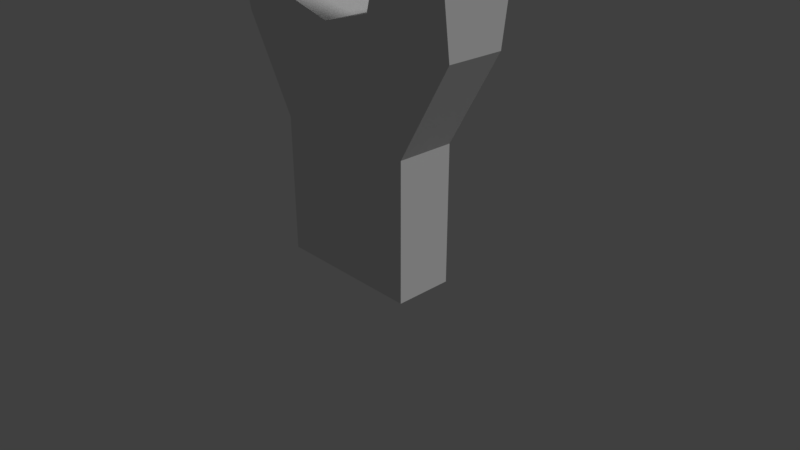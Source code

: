 # Source: taser1.blend  (saved by Blender 2.79.0; exported with 4.5.12 LTS)
import bpy
from mathutils import Matrix  # noqa: F401  (used for matrix-valued properties, if any)

bpy.ops.wm.read_factory_settings(use_empty=True)
scene = bpy.context.scene
scene.name = 'Scene'

# ---- collections
col_collection_1 = bpy.data.collections.new('Collection 1'); scene.collection.children.link(col_collection_1)

# ---- materials (node trees are filled in below, after node groups)
mat_taserbody = bpy.data.materials.new('TaserBody')
mat_taserbody.alpha_threshold = 0.0
mat_taserbody.use_transparent_shadow = False
mat_taserbody.roughness = 0.5
mat_taserbody.specular_intensity = 0.8408
mat_metalplaceholder = bpy.data.materials.new('MetalPlaceholder')
mat_metalplaceholder.alpha_threshold = 0.0
mat_metalplaceholder.use_transparent_shadow = False
mat_metalplaceholder.roughness = 0.5
mat_metalplaceholder.specular_intensity = 1.0

# ---- material node trees

# ---- world
world_world = bpy.data.worlds.new('World'); scene.world = world_world
world_world.color = (0.05088, 0.05088, 0.05088)
world_world.use_sun_shadow = False
world_world.sun_shadow_jitter_overblur = 0.0
world_world.cycles.sampling_method = 'MANUAL'

# ---- cameras
cam_camera = bpy.data.cameras.new('Camera')
cam_camera.clip_end = 100.0
cam_camera.lens = 35.0
cam_camera.sensor_width = 32.0
cam_camera.sensor_height = 18.0
cam_camera.ortho_scale = 7.314
cam_camera.dof.focus_distance = 0.0
cam_camera.dof.aperture_fstop = 128.0

# ---- lights
light_lamp = bpy.data.lights.new('Lamp', 'SUN')
light_lamp.transmission_factor = 0.0
light_lamp.cutoff_distance = 30.0
light_lamp.angle = 0.1993
light_lamp.energy = 1.0
light_lamp.shadow_buffer_clip_start = 1.001
light_lamp.shadow_soft_size = 0.1
light_lamp.shadow_cascade_max_distance = 1000.0

# ---- meshes
me_cube_001 = bpy.data.meshes.new('Cube.001')
me_cube_001.from_pydata([(-1.0, -0.3859, -0.1415), (-1.0, -0.3859, 1.692), (-1.0, 0.3859, -0.1415), (-1.0, 0.3859, 1.692), (1.0, -0.3859, -0.1415), (1.0, -0.3859, 1.692), (1.0, 0.3859, -0.1415), (1.0, 0.3859, 1.692), (-1.696, -0.3859, 2.914), (-1.696, 0.3859, 2.914), (1.696, -0.3859, 2.914), (1.696, 0.3859, 2.914), (-1.679, -0.3062, 6.634), (-1.679, 0.3062, 6.634), (1.679, -0.3062, 6.634), (1.679, 0.3062, 6.634), (-1.2, -0.3062, 6.634), (-1.2, 0.3062, 6.634), (1.2, -0.3062, 6.634), (1.2, 0.3062, 6.634), (-0.6854, -0.5743, 3.281), (-0.6854, 0.5834, 3.281), (-5.96e-08, -0.5743, 3.094), (-5.96e-08, 0.5834, 3.094), (0.6854, -0.5743, 3.281), (0.6854, 0.5834, 3.281), (-1.696, -0.5743, 4.327), (-1.696, 0.5834, 4.327), (-0.9694, 0.5834, 4.327), (1.696, 0.5834, 4.327), (0.9694, 0.5834, 4.327), (1.696, -0.5743, 4.327), (0.9694, -0.5743, 4.327), (-0.9694, -0.5743, 4.327), (-1.448, -0.1373, 4.327), (-1.448, 0.1373, 4.327), (-1.218, 0.1373, 4.327), (1.448, 0.1373, 4.327), (1.218, 0.1373, 4.327), (1.448, -0.2013, 4.327), (1.218, -0.1373, 4.327), (-1.218, -0.1373, 4.327), (-1.563, -0.1573, 6.339), (-1.563, 0.1573, 6.339), (-1.315, 0.1573, 6.339), (1.563, 0.1573, 6.339), (1.315, 0.1573, 6.339), (1.563, -0.1573, 6.339), (1.315, -0.1573, 6.339), (-1.315, -0.1573, 6.339)], [], [(6, 0, 2), (2, 1, 3), (2, 7, 6), (8, 3, 1), (26, 9, 8), (21, 27, 28), (21, 3, 9), (3, 23, 7), (7, 25, 11), (25, 29, 11), (31, 11, 29), (10, 7, 11), (7, 4, 6), (14, 19, 18), (24, 31, 32), (24, 5, 10), (22, 1, 5), (4, 1, 0), (20, 1, 22), (23, 24, 25), (25, 32, 30), (21, 22, 23), (21, 33, 20), (20, 26, 8), (12, 17, 13), (35, 26, 34), (35, 28, 27), (37, 30, 38), (37, 31, 29), (39, 32, 31), (38, 32, 40), (36, 33, 28), (34, 33, 41), (43, 34, 42), (44, 35, 43), (46, 37, 38), (47, 37, 45), (48, 39, 47), (46, 40, 48), (49, 36, 44), (49, 34, 41), (13, 42, 12), (13, 44, 43), (15, 46, 19), (14, 45, 15), (14, 48, 47), (19, 48, 18), (16, 44, 17), (12, 49, 16), (6, 4, 0), (2, 0, 1), (2, 3, 7), (8, 9, 3), (26, 27, 9), (21, 9, 27), (21, 23, 3), (7, 23, 25), (25, 30, 29), (31, 10, 11), (10, 5, 7), (7, 5, 4), (14, 15, 19), (24, 10, 31), (24, 22, 5), (4, 5, 1), (20, 8, 1), (23, 22, 24), (25, 24, 32), (21, 20, 22), (21, 28, 33), (20, 33, 26), (12, 16, 17), (35, 27, 26), (35, 36, 28), (37, 29, 30), (37, 39, 31), (39, 40, 32), (38, 30, 32), (36, 41, 33), (34, 26, 33), (43, 35, 34), (44, 36, 35), (46, 45, 37), (47, 39, 37), (48, 40, 39), (46, 38, 40), (49, 41, 36), (49, 42, 34), (13, 43, 42), (13, 17, 44), (15, 45, 46), (14, 47, 45), (14, 18, 48), (19, 46, 48), (16, 49, 44), (12, 42, 49)])
me_cube_001.polygons.foreach_set('material_index', [0, 0, 0, 0, 0, 0, 0, 0, 0, 0, 0, 0, 0, 1, 0, 0, 0, 0, 0, 0, 0, 0, 0, 0, 1, 0, 0, 0, 0, 0, 0, 0, 0, 1, 1, 1, 1, 1, 1, 1, 1, 1, 1, 1, 1, 1, 1, 1, 1, 0, 0, 0, 0, 0, 0, 0, 0, 0, 0, 0, 0, 1, 0, 0, 0, 0, 0, 0, 0, 0, 0, 1, 0, 0, 0, 0, 0, 0, 0, 0, 1, 1, 1, 1, 1, 1, 1, 1, 1, 1, 1, 1, 1, 1, 1, 1])
_uv = me_cube_001.uv_layers.new(name='UVMap')
_uv.uv.foreach_set('vector', [0.0, 0.4838, 0.0, 0.4838, 0.0, 0.4838, 6.488e-05, 0.4838, 0.4211, 0.9207, 6.488e-05, 0.9207, 0.9999, 0.4838, 9.578e-05, 0.9209, 9.567e-05, 0.4838, 0.0, 0.0, 0.0, 0.0, 0.0, 0.0, 0.2856, 0.1464, 0.04874, 0.02436, 0.2392, 0.02436, 0.6357, 0.03986, 0.8851, 0.1308, 0.7058, 0.1308, 0.2994, 6.847e-05, 0.2073, 0.4688, 6.847e-05, 0.113, 0.2073, 0.4688, 0.5, 7.819e-05, 0.7925, 0.469, 0.7925, 0.469, 0.7007, 0.0002071, 0.9999, 0.1134, 0.665, 0.2099, 0.9144, 0.119, 0.9144, 0.243, 0.5713, 0.01264, 0.3344, 0.1346, 0.2856, 0.01264, 0.0, 0.0, 0.0, 0.0, 0.0, 0.0, 0.4211, 0.9207, 6.488e-05, 0.4838, 0.4211, 0.4838, 0.0, 0.0, 0.0, 0.0, 0.0, 0.0, 0.02697, 0.1169, 0.2764, 0.2078, 0.09702, 0.2078, 0.2992, 6.846e-05, 0.2071, 0.4688, 6.855e-05, 0.1126, 0.5, 0.0001534, 0.7927, 0.469, 0.2071, 0.4688, 0.9999, 0.4838, 9.584e-05, 0.9209, 9.573e-05, 0.4838, 0.7008, 0.0002072, 0.7927, 0.469, 0.5, 0.0001534, 0.2856, 0.2061, 0.0, 0.1464, 0.2856, 0.1464, 0.9892, 0.08865, 0.7242, 0.1895, 0.7242, 0.08865, 0.2856, 0.2658, 2.98e-08, 0.2061, 0.2856, 0.2061, 0.9711, 0.2736, 0.706, 0.1727, 0.9711, 0.1727, 0.0, 0.3567, 0.2494, 0.2658, 0.2494, 0.3897, 0.0, 0.0, 0.0, 0.0, 0.0, 0.0, 0.9387, 0.2103, 1.0, 0.2723, 0.9387, 0.2342, 0.9387, 0.2103, 0.8207, 0.1715, 1.0, 0.1715, 0.882, 0.06323, 1.0, 0.02436, 0.9387, 0.06323, 0.882, 0.06323, 0.8207, 0.1252, 0.8207, 0.02436, 0.882, 0.09273, 1.0, 0.1252, 0.8207, 0.1252, 0.9387, 0.06323, 1.0, 0.1252, 0.9387, 0.08715, 0.882, 0.2103, 0.8207, 0.2723, 0.8207, 0.1715, 0.9387, 0.2342, 0.8207, 0.2723, 0.882, 0.2342, 0.0, 0.0, 0.0, 0.0, 0.0, 0.0, 0.0, 0.0, 0.0, 0.0, 0.0, 0.0, 0.0, 0.0, 0.0, 0.0, 0.0, 0.0, 0.0, 0.0, 0.0, 0.0, 0.0, 0.0, 0.0, 0.0, 0.0, 0.0, 0.0, 0.0, 0.0, 0.0, 0.0, 0.0, 0.0, 0.0, 0.0, 0.0, 0.0, 0.0, 0.0, 0.0, 0.0, 0.0, 0.0, 0.0, 0.0, 0.0, 0.0, 0.0, 0.0, 0.0, 0.0, 0.0, 0.0, 0.0, 0.0, 0.0, 0.0, 0.0, 0.0, 0.0, 0.0, 0.0, 0.0, 0.0, 0.0, 0.0, 0.0, 0.0, 0.0, 0.0, 0.0, 0.0, 0.0, 0.0, 0.0, 0.0, 0.0, 0.0, 0.0, 0.0, 0.0, 0.0, 0.0, 0.0, 0.0, 0.0, 0.0, 0.0, 0.0, 0.0, 0.0, 0.0, 0.0, 0.0, 0.0, 0.4838, 0.0, 0.4838, 0.0, 0.4838, 6.488e-05, 0.4838, 0.4211, 0.4838, 0.4211, 0.9207, 0.9999, 0.4838, 0.9999, 0.9209, 9.578e-05, 0.9209, 0.0, 0.0, 0.0, 0.0, 0.0, 0.0, 0.2856, 0.1464, 0.0, 0.1464, 0.04874, 0.02436, 0.6357, 0.03986, 0.8851, 0.006778, 0.8851, 0.1308, 0.2994, 6.847e-05, 0.5, 7.819e-05, 0.2073, 0.4688, 0.7925, 0.469, 0.5, 7.819e-05, 0.7007, 0.0002071, 0.665, 0.2099, 0.7351, 0.119, 0.9144, 0.119, 0.5713, 0.01264, 0.5248, 0.1346, 0.3344, 0.1346, 0.0, 0.0, 0.0, 0.0, 0.0, 0.0, 0.4211, 0.9207, 6.488e-05, 0.9207, 6.488e-05, 0.4838, 0.0, 0.0, 0.0, 0.0, 0.0, 0.0, 0.02697, 0.1169, 0.2764, 0.08389, 0.2764, 0.2078, 0.2992, 6.846e-05, 0.5, 0.0001534, 0.2071, 0.4688, 0.9999, 0.4838, 0.9999, 0.9209, 9.584e-05, 0.9209, 0.7008, 0.0002072, 0.9999, 0.1129, 0.7927, 0.469, 0.2856, 0.2061, 2.98e-08, 0.2061, 0.0, 0.1464, 0.9892, 0.08865, 0.9892, 0.1895, 0.7242, 0.1895, 0.2856, 0.2658, 5.96e-08, 0.2658, 2.98e-08, 0.2061, 0.9711, 0.2736, 0.706, 0.2736, 0.706, 0.1727, 0.0, 0.3567, 0.07005, 0.2658, 0.2494, 0.2658, 0.0, 0.0, 0.0, 0.0, 0.0, 0.0, 0.9387, 0.2103, 1.0, 0.1715, 1.0, 0.2723, 0.9387, 0.2103, 0.882, 0.2103, 0.8207, 0.1715, 0.882, 0.06323, 0.8207, 0.02436, 1.0, 0.02436, 0.882, 0.06323, 0.882, 0.09273, 0.8207, 0.1252, 0.882, 0.09273, 0.9387, 0.08715, 1.0, 0.1252, 0.9387, 0.06323, 1.0, 0.02436, 1.0, 0.1252, 0.882, 0.2103, 0.882, 0.2342, 0.8207, 0.2723, 0.9387, 0.2342, 1.0, 0.2723, 0.8207, 0.2723, 0.0, 0.0, 0.0, 0.0, 0.0, 0.0, 0.0, 0.0, 0.0, 0.0, 0.0, 0.0, 0.0, 0.0, 0.0, 0.0, 0.0, 0.0, 0.0, 0.0, 0.0, 0.0, 0.0, 0.0, 0.0, 0.0, 0.0, 0.0, 0.0, 0.0, 0.0, 0.0, 0.0, 0.0, 0.0, 0.0, 0.0, 0.0, 0.0, 0.0, 0.0, 0.0, 0.0, 0.0, 0.0, 0.0, 0.0, 0.0, 0.0, 0.0, 0.0, 0.0, 0.0, 0.0, 0.0, 0.0, 0.0, 0.0, 0.0, 0.0, 0.0, 0.0, 0.0, 0.0, 0.0, 0.0, 0.0, 0.0, 0.0, 0.0, 0.0, 0.0, 0.0, 0.0, 0.0, 0.0, 0.0, 0.0, 0.0, 0.0, 0.0, 0.0, 0.0, 0.0, 0.0, 0.0, 0.0, 0.0, 0.0, 0.0, 0.0, 0.0, 0.0, 0.0, 0.0, 0.0])
me_cube_001.materials.append(mat_taserbody)
me_cube_001.materials.append(mat_metalplaceholder)
me_cube_001.use_remesh_preserve_volume = False
me_cube_001.use_remesh_preserve_attributes = False
me_cube_001.use_mirror_vertex_groups = False
me_cube_001.update()

# ---- objects
ob_cube = bpy.data.objects.new('Cube', me_cube_001)
ob_lamp = bpy.data.objects.new('Lamp', light_lamp)
ob_camera = bpy.data.objects.new('Camera', cam_camera)

# ---- transforms, parenting, visibility, modifiers, constraints
ob_cube.location = (0.0, 0.0, 0.0)
ob_cube.lineart.crease_threshold = 0.0
ob_lamp.location = (4.076, 1.005, 5.904)
ob_lamp.rotation_euler = (0.6503, 0.05522, 1.866)
ob_lamp.lock_rotations_4d = False
ob_lamp.empty_display_type = 'ARROWS'
ob_lamp.color = (0.0, 0.0, 0.0, 0.0)
ob_lamp.lineart.crease_threshold = 0.0
ob_camera.location = (7.481, -6.508, 5.344)
ob_camera.rotation_euler = (1.109, 0.0, 0.8149)
ob_camera.lock_rotations_4d = False
ob_camera.empty_display_type = 'ARROWS'
ob_camera.color = (0.0, 0.0, 0.0, 0.0)
ob_camera.display_type = 'WIRE'
ob_camera.lineart.crease_threshold = 0.0

# ---- collection membership
col_collection_1.objects.link(ob_cube)
col_collection_1.objects.link(ob_lamp)
col_collection_1.objects.link(ob_camera)

# ---- scene / render settings (as saved in the file)
scene.camera = ob_camera
scene.frame_start = 1; scene.frame_end = 250; scene.frame_set(1)
scene.render.engine = 'BLENDER_EEVEE_NEXT'
scene.render.resolution_percentage = 50
scene.render.dither_intensity = 0.0
scene.cycles.use_denoising = False
scene.cycles.samples = 128
scene.cycles.sampling_pattern = 'TABULATED_SOBOL'
scene.cycles.use_adaptive_sampling = False
scene.cycles.use_light_tree = False
scene.cycles.blur_glossy = 0.0
scene.cycles.sample_clamp_indirect = 0.0
scene.view_settings.view_transform = 'Standard'
bpy.context.view_layer.update()
